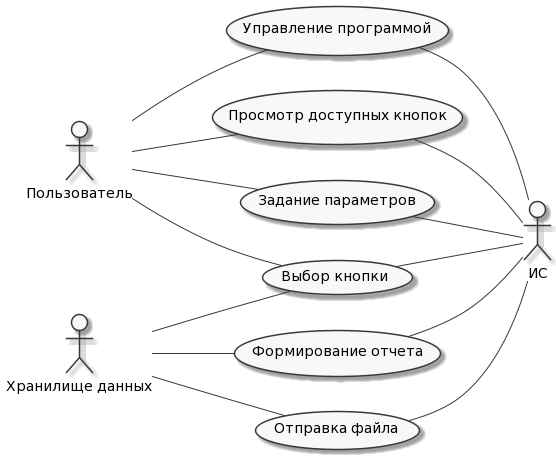

The diagram above was rendered by PlantUML. Its source (embedded in the PNG):
@startuml
skinparam monochrome true
hide circle
hide methods

left to right direction
actor P1 as "Пользователь"
actor P2 as "Хранилище данных"
actor M1 as "ИС"

  usecase F1 as "Управление программой"
  usecase F2 as "Выбор кнопки"
  usecase F3 as "Просмотр доступных кнопок"
  usecase F6 as "Задание параметров"
  usecase F4 as "Формирование отчета"
  usecase F5 as "Отправка файла"



  P1 -- (F1)
  P1 -- (F2)
  P1 -- (F3)
  P1 -- (F6)
  P2 -- (F2)
  P2 -- (F4)
  P2 -- (F5)


  (F1) -- M1
  (F2) -- M1
  (F3) -- M1
  (F4) -- M1
  (F5) -- M1
  (F6) -- M1
@enduml